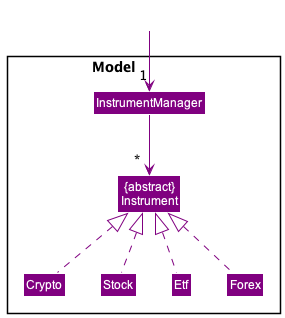

The diagram above was rendered by PlantUML. Its source (embedded in the PNG):
@startuml
!include Styles.puml

Package "Model            "  <<Rectangle>>{
     Class "{abstract}\nInstrument" as Instrument COLOR_MODEL
     Class InstrumentManager COLOR_MODEL
     Class Crypto COLOR_MODEL
     Class Stock COLOR_MODEL
     Class Etf COLOR_MODEL
     Class Forex COLOR_MODEL
}

Class outside COLOR_WHITE
outside -down[COLOR_MODEL]->"1" InstrumentManager
Crypto -up[COLOR_MODEL].|>Instrument
Stock -up[COLOR_MODEL].|>Instrument
Etf -up[COLOR_MODEL].|>Instrument
Forex -up[COLOR_MODEL].|>Instrument
InstrumentManager -down[COLOR_MODEL]-> "              *" Instrument

@enduml